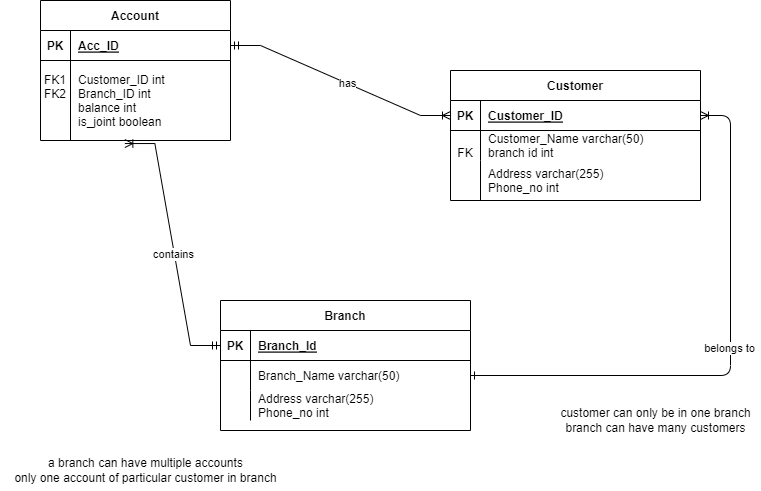

The diagram above was exported from draw.io. Its source (the exported page's mxGraphModel, read from the mxfile embedded in the PNG):
<mxGraphModel dx="1050" dy="573" grid="1" gridSize="10" guides="1" tooltips="1" connect="1" arrows="1" fold="1" page="1" pageScale="1" pageWidth="850" pageHeight="1100" math="0" shadow="0" extFonts="Permanent Marker^https://fonts.googleapis.com/css?family=Permanent+Marker">
  <root>
    <mxCell id="0" />
    <mxCell id="1" parent="0" />
    <mxCell id="C-vyLk0tnHw3VtMMgP7b-12" value="" style="edgeStyle=entityRelationEdgeStyle;endArrow=ERone;startArrow=ERoneToMany;endFill=0;startFill=0;" parent="1" source="C-vyLk0tnHw3VtMMgP7b-3" target="C-vyLk0tnHw3VtMMgP7b-17" edge="1">
      <mxGeometry width="100" height="100" relative="1" as="geometry">
        <mxPoint x="400" y="180" as="sourcePoint" />
        <mxPoint x="460" y="205" as="targetPoint" />
      </mxGeometry>
    </mxCell>
    <mxCell id="FxqMNAFA51GWtb22kSn0-8" value="belongs to" style="edgeLabel;html=1;align=center;verticalAlign=middle;resizable=0;points=[];" parent="C-vyLk0tnHw3VtMMgP7b-12" vertex="1" connectable="0">
      <mxGeometry x="-0.0476" y="-2" relative="1" as="geometry">
        <mxPoint as="offset" />
      </mxGeometry>
    </mxCell>
    <mxCell id="C-vyLk0tnHw3VtMMgP7b-2" value="Customer" style="shape=table;startSize=30;container=1;collapsible=1;childLayout=tableLayout;fixedRows=1;rowLines=0;fontStyle=1;align=center;resizeLast=1;" parent="1" vertex="1">
      <mxGeometry x="460" y="150" width="250" height="130" as="geometry" />
    </mxCell>
    <mxCell id="C-vyLk0tnHw3VtMMgP7b-3" value="" style="shape=partialRectangle;collapsible=0;dropTarget=0;pointerEvents=0;fillColor=none;points=[[0,0.5],[1,0.5]];portConstraint=eastwest;top=0;left=0;right=0;bottom=1;" parent="C-vyLk0tnHw3VtMMgP7b-2" vertex="1">
      <mxGeometry y="30" width="250" height="30" as="geometry" />
    </mxCell>
    <mxCell id="C-vyLk0tnHw3VtMMgP7b-4" value="PK" style="shape=partialRectangle;overflow=hidden;connectable=0;fillColor=none;top=0;left=0;bottom=0;right=0;fontStyle=1;" parent="C-vyLk0tnHw3VtMMgP7b-3" vertex="1">
      <mxGeometry width="30" height="30" as="geometry">
        <mxRectangle width="30" height="30" as="alternateBounds" />
      </mxGeometry>
    </mxCell>
    <mxCell id="C-vyLk0tnHw3VtMMgP7b-5" value="Customer_ID" style="shape=partialRectangle;overflow=hidden;connectable=0;fillColor=none;top=0;left=0;bottom=0;right=0;align=left;spacingLeft=6;fontStyle=5;" parent="C-vyLk0tnHw3VtMMgP7b-3" vertex="1">
      <mxGeometry x="30" width="220" height="30" as="geometry">
        <mxRectangle width="220" height="30" as="alternateBounds" />
      </mxGeometry>
    </mxCell>
    <mxCell id="C-vyLk0tnHw3VtMMgP7b-6" value="" style="shape=partialRectangle;collapsible=0;dropTarget=0;pointerEvents=0;fillColor=none;points=[[0,0.5],[1,0.5]];portConstraint=eastwest;top=0;left=0;right=0;bottom=0;" parent="C-vyLk0tnHw3VtMMgP7b-2" vertex="1">
      <mxGeometry y="60" width="250" height="30" as="geometry" />
    </mxCell>
    <mxCell id="C-vyLk0tnHw3VtMMgP7b-7" value="&#10;FK" style="shape=partialRectangle;overflow=hidden;connectable=0;fillColor=none;top=0;left=0;bottom=0;right=0;" parent="C-vyLk0tnHw3VtMMgP7b-6" vertex="1">
      <mxGeometry width="30" height="30" as="geometry">
        <mxRectangle width="30" height="30" as="alternateBounds" />
      </mxGeometry>
    </mxCell>
    <mxCell id="C-vyLk0tnHw3VtMMgP7b-8" value="Customer_Name varchar(50)&#10;branch id int" style="shape=partialRectangle;overflow=hidden;connectable=0;fillColor=none;top=0;left=0;bottom=0;right=0;align=left;spacingLeft=6;" parent="C-vyLk0tnHw3VtMMgP7b-6" vertex="1">
      <mxGeometry x="30" width="220" height="30" as="geometry">
        <mxRectangle width="220" height="30" as="alternateBounds" />
      </mxGeometry>
    </mxCell>
    <mxCell id="C-vyLk0tnHw3VtMMgP7b-9" value="" style="shape=partialRectangle;collapsible=0;dropTarget=0;pointerEvents=0;fillColor=none;points=[[0,0.5],[1,0.5]];portConstraint=eastwest;top=0;left=0;right=0;bottom=0;" parent="C-vyLk0tnHw3VtMMgP7b-2" vertex="1">
      <mxGeometry y="90" width="250" height="40" as="geometry" />
    </mxCell>
    <mxCell id="C-vyLk0tnHw3VtMMgP7b-10" value="" style="shape=partialRectangle;overflow=hidden;connectable=0;fillColor=none;top=0;left=0;bottom=0;right=0;" parent="C-vyLk0tnHw3VtMMgP7b-9" vertex="1">
      <mxGeometry width="30" height="40" as="geometry">
        <mxRectangle width="30" height="40" as="alternateBounds" />
      </mxGeometry>
    </mxCell>
    <mxCell id="C-vyLk0tnHw3VtMMgP7b-11" value="Address varchar(255)&#10;Phone_no int" style="shape=partialRectangle;overflow=hidden;connectable=0;fillColor=none;top=0;left=0;bottom=0;right=0;align=left;spacingLeft=6;" parent="C-vyLk0tnHw3VtMMgP7b-9" vertex="1">
      <mxGeometry x="30" width="220" height="40" as="geometry">
        <mxRectangle width="220" height="40" as="alternateBounds" />
      </mxGeometry>
    </mxCell>
    <mxCell id="C-vyLk0tnHw3VtMMgP7b-13" value="Branch" style="shape=table;startSize=30;container=1;collapsible=1;childLayout=tableLayout;fixedRows=1;rowLines=0;fontStyle=1;align=center;resizeLast=1;" parent="1" vertex="1">
      <mxGeometry x="230" y="380" width="250" height="130" as="geometry" />
    </mxCell>
    <mxCell id="C-vyLk0tnHw3VtMMgP7b-14" value="" style="shape=partialRectangle;collapsible=0;dropTarget=0;pointerEvents=0;fillColor=none;points=[[0,0.5],[1,0.5]];portConstraint=eastwest;top=0;left=0;right=0;bottom=1;" parent="C-vyLk0tnHw3VtMMgP7b-13" vertex="1">
      <mxGeometry y="30" width="250" height="30" as="geometry" />
    </mxCell>
    <mxCell id="C-vyLk0tnHw3VtMMgP7b-15" value="PK" style="shape=partialRectangle;overflow=hidden;connectable=0;fillColor=none;top=0;left=0;bottom=0;right=0;fontStyle=1;" parent="C-vyLk0tnHw3VtMMgP7b-14" vertex="1">
      <mxGeometry width="30" height="30" as="geometry">
        <mxRectangle width="30" height="30" as="alternateBounds" />
      </mxGeometry>
    </mxCell>
    <mxCell id="C-vyLk0tnHw3VtMMgP7b-16" value="Branch_Id" style="shape=partialRectangle;overflow=hidden;connectable=0;fillColor=none;top=0;left=0;bottom=0;right=0;align=left;spacingLeft=6;fontStyle=5;" parent="C-vyLk0tnHw3VtMMgP7b-14" vertex="1">
      <mxGeometry x="30" width="220" height="30" as="geometry">
        <mxRectangle width="220" height="30" as="alternateBounds" />
      </mxGeometry>
    </mxCell>
    <mxCell id="C-vyLk0tnHw3VtMMgP7b-17" value="" style="shape=partialRectangle;collapsible=0;dropTarget=0;pointerEvents=0;fillColor=none;points=[[0,0.5],[1,0.5]];portConstraint=eastwest;top=0;left=0;right=0;bottom=0;" parent="C-vyLk0tnHw3VtMMgP7b-13" vertex="1">
      <mxGeometry y="60" width="250" height="30" as="geometry" />
    </mxCell>
    <mxCell id="C-vyLk0tnHw3VtMMgP7b-18" value="" style="shape=partialRectangle;overflow=hidden;connectable=0;fillColor=none;top=0;left=0;bottom=0;right=0;" parent="C-vyLk0tnHw3VtMMgP7b-17" vertex="1">
      <mxGeometry width="30" height="30" as="geometry">
        <mxRectangle width="30" height="30" as="alternateBounds" />
      </mxGeometry>
    </mxCell>
    <mxCell id="C-vyLk0tnHw3VtMMgP7b-19" value="Branch_Name varchar(50)" style="shape=partialRectangle;overflow=hidden;connectable=0;fillColor=none;top=0;left=0;bottom=0;right=0;align=left;spacingLeft=6;" parent="C-vyLk0tnHw3VtMMgP7b-17" vertex="1">
      <mxGeometry x="30" width="220" height="30" as="geometry">
        <mxRectangle width="220" height="30" as="alternateBounds" />
      </mxGeometry>
    </mxCell>
    <mxCell id="C-vyLk0tnHw3VtMMgP7b-20" value="" style="shape=partialRectangle;collapsible=0;dropTarget=0;pointerEvents=0;fillColor=none;points=[[0,0.5],[1,0.5]];portConstraint=eastwest;top=0;left=0;right=0;bottom=0;" parent="C-vyLk0tnHw3VtMMgP7b-13" vertex="1">
      <mxGeometry y="90" width="250" height="30" as="geometry" />
    </mxCell>
    <mxCell id="C-vyLk0tnHw3VtMMgP7b-21" value="" style="shape=partialRectangle;overflow=hidden;connectable=0;fillColor=none;top=0;left=0;bottom=0;right=0;" parent="C-vyLk0tnHw3VtMMgP7b-20" vertex="1">
      <mxGeometry width="30" height="30" as="geometry">
        <mxRectangle width="30" height="30" as="alternateBounds" />
      </mxGeometry>
    </mxCell>
    <mxCell id="C-vyLk0tnHw3VtMMgP7b-22" value="Address varchar(255)&#10;Phone_no int" style="shape=partialRectangle;overflow=hidden;connectable=0;fillColor=none;top=0;left=0;bottom=0;right=0;align=left;spacingLeft=6;" parent="C-vyLk0tnHw3VtMMgP7b-20" vertex="1">
      <mxGeometry x="30" width="220" height="30" as="geometry">
        <mxRectangle width="220" height="30" as="alternateBounds" />
      </mxGeometry>
    </mxCell>
    <mxCell id="C-vyLk0tnHw3VtMMgP7b-23" value="Account" style="shape=table;startSize=30;container=1;collapsible=1;childLayout=tableLayout;fixedRows=1;rowLines=0;fontStyle=1;align=center;resizeLast=1;" parent="1" vertex="1">
      <mxGeometry x="50" y="80" width="190" height="140" as="geometry" />
    </mxCell>
    <mxCell id="C-vyLk0tnHw3VtMMgP7b-24" value="" style="shape=partialRectangle;collapsible=0;dropTarget=0;pointerEvents=0;fillColor=none;points=[[0,0.5],[1,0.5]];portConstraint=eastwest;top=0;left=0;right=0;bottom=1;" parent="C-vyLk0tnHw3VtMMgP7b-23" vertex="1">
      <mxGeometry y="30" width="190" height="30" as="geometry" />
    </mxCell>
    <mxCell id="C-vyLk0tnHw3VtMMgP7b-25" value="PK" style="shape=partialRectangle;overflow=hidden;connectable=0;fillColor=none;top=0;left=0;bottom=0;right=0;fontStyle=1;" parent="C-vyLk0tnHw3VtMMgP7b-24" vertex="1">
      <mxGeometry width="30" height="30" as="geometry">
        <mxRectangle width="30" height="30" as="alternateBounds" />
      </mxGeometry>
    </mxCell>
    <mxCell id="C-vyLk0tnHw3VtMMgP7b-26" value="Acc_ID" style="shape=partialRectangle;overflow=hidden;connectable=0;fillColor=none;top=0;left=0;bottom=0;right=0;align=left;spacingLeft=6;fontStyle=5;" parent="C-vyLk0tnHw3VtMMgP7b-24" vertex="1">
      <mxGeometry x="30" width="160" height="30" as="geometry">
        <mxRectangle width="160" height="30" as="alternateBounds" />
      </mxGeometry>
    </mxCell>
    <mxCell id="C-vyLk0tnHw3VtMMgP7b-27" value="" style="shape=partialRectangle;collapsible=0;dropTarget=0;pointerEvents=0;fillColor=none;points=[[0,0.5],[1,0.5]];portConstraint=eastwest;top=0;left=0;right=0;bottom=0;" parent="C-vyLk0tnHw3VtMMgP7b-23" vertex="1">
      <mxGeometry y="60" width="190" height="80" as="geometry" />
    </mxCell>
    <mxCell id="C-vyLk0tnHw3VtMMgP7b-28" value="FK1&#10;FK2&#10;&#10;" style="shape=partialRectangle;overflow=hidden;connectable=0;fillColor=none;top=0;left=0;bottom=0;right=0;" parent="C-vyLk0tnHw3VtMMgP7b-27" vertex="1">
      <mxGeometry width="30" height="80" as="geometry">
        <mxRectangle width="30" height="80" as="alternateBounds" />
      </mxGeometry>
    </mxCell>
    <mxCell id="C-vyLk0tnHw3VtMMgP7b-29" value="Customer_ID int&#10;Branch_ID int &#10;balance int&#10;is_joint boolean" style="shape=partialRectangle;overflow=hidden;connectable=0;fillColor=none;top=0;left=0;bottom=0;right=0;align=left;spacingLeft=6;" parent="C-vyLk0tnHw3VtMMgP7b-27" vertex="1">
      <mxGeometry x="30" width="160" height="80" as="geometry">
        <mxRectangle width="160" height="80" as="alternateBounds" />
      </mxGeometry>
    </mxCell>
    <mxCell id="BS7AYMEn8DsIXCNwD5RJ-1" value="" style="edgeStyle=entityRelationEdgeStyle;fontSize=12;html=1;endArrow=ERoneToMany;startArrow=ERmandOne;rounded=0;exitX=1;exitY=0.5;exitDx=0;exitDy=0;entryX=0;entryY=0.5;entryDx=0;entryDy=0;" parent="1" source="C-vyLk0tnHw3VtMMgP7b-24" target="C-vyLk0tnHw3VtMMgP7b-3" edge="1">
      <mxGeometry width="100" height="100" relative="1" as="geometry">
        <mxPoint x="325" y="310" as="sourcePoint" />
        <mxPoint x="425" y="210" as="targetPoint" />
      </mxGeometry>
    </mxCell>
    <mxCell id="BS7AYMEn8DsIXCNwD5RJ-2" value="has" style="edgeLabel;html=1;align=center;verticalAlign=middle;resizable=0;points=[];" parent="BS7AYMEn8DsIXCNwD5RJ-1" connectable="0" vertex="1">
      <mxGeometry x="0.0542" relative="1" as="geometry">
        <mxPoint as="offset" />
      </mxGeometry>
    </mxCell>
    <mxCell id="BS7AYMEn8DsIXCNwD5RJ-3" value="" style="edgeStyle=entityRelationEdgeStyle;fontSize=12;html=1;endArrow=ERoneToMany;startArrow=ERmandOne;rounded=0;entryX=0.444;entryY=1.038;entryDx=0;entryDy=0;entryPerimeter=0;exitX=0;exitY=0.5;exitDx=0;exitDy=0;" parent="1" source="C-vyLk0tnHw3VtMMgP7b-14" target="C-vyLk0tnHw3VtMMgP7b-27" edge="1">
      <mxGeometry width="100" height="100" relative="1" as="geometry">
        <mxPoint x="80" y="360" as="sourcePoint" />
        <mxPoint x="410" y="240" as="targetPoint" />
      </mxGeometry>
    </mxCell>
    <mxCell id="BS7AYMEn8DsIXCNwD5RJ-4" value="contains" style="edgeLabel;html=1;align=center;verticalAlign=middle;resizable=0;points=[];" parent="BS7AYMEn8DsIXCNwD5RJ-3" connectable="0" vertex="1">
      <mxGeometry x="-0.0794" y="2" relative="1" as="geometry">
        <mxPoint y="-1" as="offset" />
      </mxGeometry>
    </mxCell>
    <mxCell id="BS7AYMEn8DsIXCNwD5RJ-5" value="a branch can have multiple accounts&lt;br&gt;only one account of particular customer in branch" style="text;html=1;align=center;verticalAlign=middle;resizable=0;points=[];autosize=1;strokeColor=none;fillColor=none;" parent="1" vertex="1">
      <mxGeometry x="10" y="530" width="290" height="40" as="geometry" />
    </mxCell>
    <mxCell id="BS7AYMEn8DsIXCNwD5RJ-6" value="customer can only be in one branch&lt;br&gt;branch can have many customers" style="text;html=1;align=center;verticalAlign=middle;resizable=0;points=[];autosize=1;strokeColor=none;fillColor=none;" parent="1" vertex="1">
      <mxGeometry x="560" y="480" width="210" height="40" as="geometry" />
    </mxCell>
  </root>
</mxGraphModel>